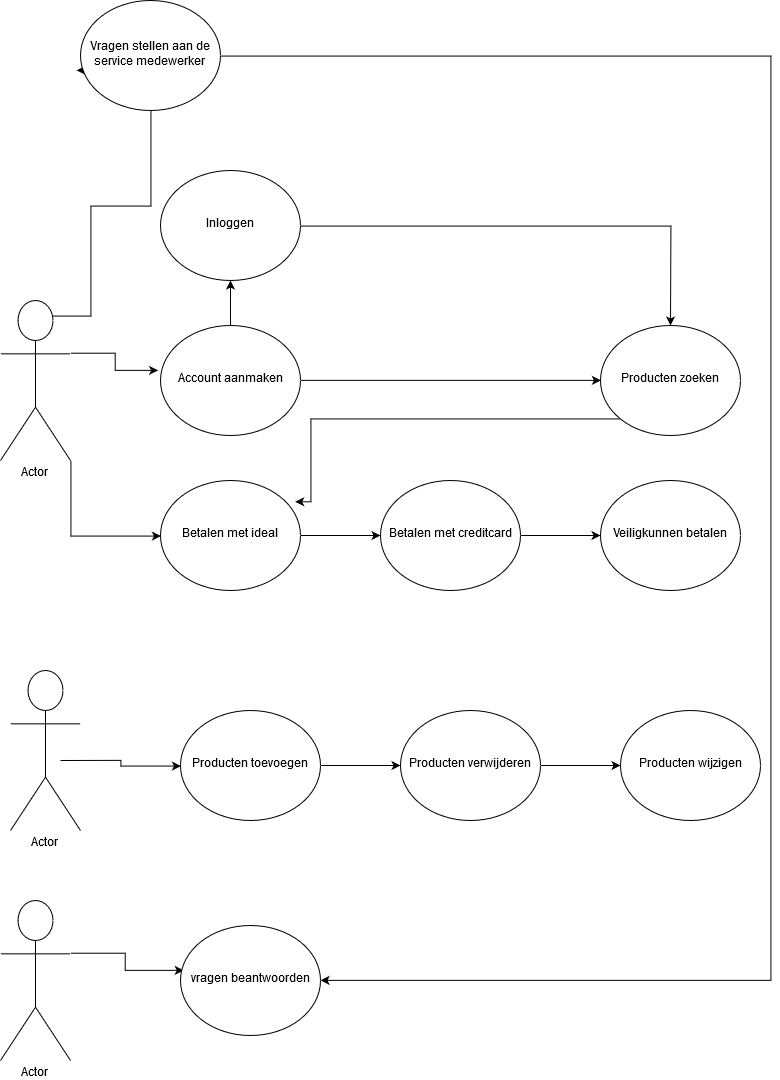

The diagram above was exported from draw.io. Its source (the exported page's mxGraphModel, read from the mxfile embedded in the PNG):
<mxGraphModel dx="1991" dy="1093" grid="1" gridSize="10" guides="1" tooltips="1" connect="1" arrows="1" fold="1" page="1" pageScale="1" pageWidth="827" pageHeight="1169" math="0" shadow="0">
  <root>
    <mxCell id="0" />
    <mxCell id="1" parent="0" />
    <mxCell id="VevbFFWT0194H3gJXdyt-31" style="edgeStyle=orthogonalEdgeStyle;rounded=0;orthogonalLoop=1;jettySize=auto;html=1;exitX=1;exitY=1;exitDx=0;exitDy=0;exitPerimeter=0;entryX=0;entryY=0.5;entryDx=0;entryDy=0;" edge="1" parent="1" source="VevbFFWT0194H3gJXdyt-7" target="VevbFFWT0194H3gJXdyt-26">
      <mxGeometry relative="1" as="geometry" />
    </mxCell>
    <mxCell id="VevbFFWT0194H3gJXdyt-32" style="edgeStyle=orthogonalEdgeStyle;rounded=0;orthogonalLoop=1;jettySize=auto;html=1;exitX=1;exitY=0.3333333333333333;exitDx=0;exitDy=0;exitPerimeter=0;entryX=-0.017;entryY=0.408;entryDx=0;entryDy=0;entryPerimeter=0;" edge="1" parent="1" source="VevbFFWT0194H3gJXdyt-7" target="VevbFFWT0194H3gJXdyt-19">
      <mxGeometry relative="1" as="geometry" />
    </mxCell>
    <mxCell id="VevbFFWT0194H3gJXdyt-38" style="edgeStyle=orthogonalEdgeStyle;rounded=0;orthogonalLoop=1;jettySize=auto;html=1;exitX=0.75;exitY=0.1;exitDx=0;exitDy=0;exitPerimeter=0;entryX=-0.028;entryY=0.629;entryDx=0;entryDy=0;entryPerimeter=0;" edge="1" parent="1" source="VevbFFWT0194H3gJXdyt-7" target="VevbFFWT0194H3gJXdyt-37">
      <mxGeometry relative="1" as="geometry">
        <Array as="points">
          <mxPoint x="120" y="346" />
          <mxPoint x="120" y="236" />
          <mxPoint x="180" y="236" />
          <mxPoint x="180" y="100" />
        </Array>
      </mxGeometry>
    </mxCell>
    <mxCell id="VevbFFWT0194H3gJXdyt-7" value="Actor" style="shape=umlActor;verticalLabelPosition=bottom;labelBackgroundColor=#ffffff;verticalAlign=top;html=1;outlineConnect=0;" vertex="1" parent="1">
      <mxGeometry x="30" y="330" width="70" height="160" as="geometry" />
    </mxCell>
    <mxCell id="VevbFFWT0194H3gJXdyt-18" value="" style="edgeStyle=orthogonalEdgeStyle;rounded=0;orthogonalLoop=1;jettySize=auto;html=1;entryX=0;entryY=0.5;entryDx=0;entryDy=0;" edge="1" parent="1" target="VevbFFWT0194H3gJXdyt-10">
      <mxGeometry relative="1" as="geometry">
        <mxPoint x="90" y="790" as="sourcePoint" />
        <mxPoint x="180" y="770" as="targetPoint" />
      </mxGeometry>
    </mxCell>
    <mxCell id="VevbFFWT0194H3gJXdyt-40" style="edgeStyle=orthogonalEdgeStyle;rounded=0;orthogonalLoop=1;jettySize=auto;html=1;exitX=1;exitY=0.3333333333333333;exitDx=0;exitDy=0;exitPerimeter=0;entryX=0.023;entryY=0.408;entryDx=0;entryDy=0;entryPerimeter=0;" edge="1" parent="1" source="VevbFFWT0194H3gJXdyt-8" target="VevbFFWT0194H3gJXdyt-36">
      <mxGeometry relative="1" as="geometry" />
    </mxCell>
    <mxCell id="VevbFFWT0194H3gJXdyt-8" value="Actor" style="shape=umlActor;verticalLabelPosition=bottom;labelBackgroundColor=#ffffff;verticalAlign=top;html=1;outlineConnect=0;" vertex="1" parent="1">
      <mxGeometry x="30" y="930" width="70" height="160" as="geometry" />
    </mxCell>
    <mxCell id="VevbFFWT0194H3gJXdyt-14" value="" style="edgeStyle=orthogonalEdgeStyle;rounded=0;orthogonalLoop=1;jettySize=auto;html=1;" edge="1" parent="1" source="VevbFFWT0194H3gJXdyt-10" target="VevbFFWT0194H3gJXdyt-13">
      <mxGeometry relative="1" as="geometry" />
    </mxCell>
    <mxCell id="VevbFFWT0194H3gJXdyt-10" value="Producten toevoegen" style="ellipse;whiteSpace=wrap;html=1;" vertex="1" parent="1">
      <mxGeometry x="210" y="740" width="140" height="110" as="geometry" />
    </mxCell>
    <mxCell id="VevbFFWT0194H3gJXdyt-16" value="" style="edgeStyle=orthogonalEdgeStyle;rounded=0;orthogonalLoop=1;jettySize=auto;html=1;" edge="1" parent="1" source="VevbFFWT0194H3gJXdyt-13" target="VevbFFWT0194H3gJXdyt-15">
      <mxGeometry relative="1" as="geometry" />
    </mxCell>
    <mxCell id="VevbFFWT0194H3gJXdyt-13" value="Producten verwijderen" style="ellipse;whiteSpace=wrap;html=1;" vertex="1" parent="1">
      <mxGeometry x="430" y="740" width="140" height="110" as="geometry" />
    </mxCell>
    <mxCell id="VevbFFWT0194H3gJXdyt-15" value="Producten wijzigen" style="ellipse;whiteSpace=wrap;html=1;" vertex="1" parent="1">
      <mxGeometry x="650" y="740" width="140" height="110" as="geometry" />
    </mxCell>
    <mxCell id="VevbFFWT0194H3gJXdyt-21" value="" style="edgeStyle=orthogonalEdgeStyle;rounded=0;orthogonalLoop=1;jettySize=auto;html=1;" edge="1" parent="1" source="VevbFFWT0194H3gJXdyt-19" target="VevbFFWT0194H3gJXdyt-20">
      <mxGeometry relative="1" as="geometry" />
    </mxCell>
    <mxCell id="VevbFFWT0194H3gJXdyt-25" value="" style="edgeStyle=orthogonalEdgeStyle;rounded=0;orthogonalLoop=1;jettySize=auto;html=1;entryX=0;entryY=0.5;entryDx=0;entryDy=0;" edge="1" parent="1" source="VevbFFWT0194H3gJXdyt-19" target="VevbFFWT0194H3gJXdyt-22">
      <mxGeometry relative="1" as="geometry">
        <mxPoint x="410" y="410" as="targetPoint" />
      </mxGeometry>
    </mxCell>
    <mxCell id="VevbFFWT0194H3gJXdyt-19" value="Account aanmaken" style="ellipse;whiteSpace=wrap;html=1;" vertex="1" parent="1">
      <mxGeometry x="190" y="355" width="140" height="110" as="geometry" />
    </mxCell>
    <mxCell id="VevbFFWT0194H3gJXdyt-23" value="" style="edgeStyle=orthogonalEdgeStyle;rounded=0;orthogonalLoop=1;jettySize=auto;html=1;" edge="1" parent="1" source="VevbFFWT0194H3gJXdyt-20" target="VevbFFWT0194H3gJXdyt-22">
      <mxGeometry relative="1" as="geometry" />
    </mxCell>
    <mxCell id="VevbFFWT0194H3gJXdyt-20" value="Inloggen" style="ellipse;whiteSpace=wrap;html=1;" vertex="1" parent="1">
      <mxGeometry x="190" y="200" width="140" height="110" as="geometry" />
    </mxCell>
    <mxCell id="VevbFFWT0194H3gJXdyt-33" style="edgeStyle=orthogonalEdgeStyle;rounded=0;orthogonalLoop=1;jettySize=auto;html=1;exitX=0;exitY=1;exitDx=0;exitDy=0;entryX=0.962;entryY=0.194;entryDx=0;entryDy=0;entryPerimeter=0;" edge="1" parent="1" source="VevbFFWT0194H3gJXdyt-22" target="VevbFFWT0194H3gJXdyt-26">
      <mxGeometry relative="1" as="geometry">
        <Array as="points">
          <mxPoint x="340" y="448" />
          <mxPoint x="340" y="531" />
        </Array>
      </mxGeometry>
    </mxCell>
    <mxCell id="VevbFFWT0194H3gJXdyt-22" value="Producten zoeken" style="ellipse;whiteSpace=wrap;html=1;" vertex="1" parent="1">
      <mxGeometry x="630" y="355" width="140" height="110" as="geometry" />
    </mxCell>
    <mxCell id="VevbFFWT0194H3gJXdyt-28" value="" style="edgeStyle=orthogonalEdgeStyle;rounded=0;orthogonalLoop=1;jettySize=auto;html=1;" edge="1" parent="1" source="VevbFFWT0194H3gJXdyt-26" target="VevbFFWT0194H3gJXdyt-27">
      <mxGeometry relative="1" as="geometry" />
    </mxCell>
    <mxCell id="VevbFFWT0194H3gJXdyt-26" value="Betalen met ideal" style="ellipse;whiteSpace=wrap;html=1;" vertex="1" parent="1">
      <mxGeometry x="190" y="510" width="140" height="110" as="geometry" />
    </mxCell>
    <mxCell id="VevbFFWT0194H3gJXdyt-30" value="" style="edgeStyle=orthogonalEdgeStyle;rounded=0;orthogonalLoop=1;jettySize=auto;html=1;" edge="1" parent="1" source="VevbFFWT0194H3gJXdyt-27" target="VevbFFWT0194H3gJXdyt-29">
      <mxGeometry relative="1" as="geometry" />
    </mxCell>
    <mxCell id="VevbFFWT0194H3gJXdyt-27" value="Betalen met creditcard" style="ellipse;whiteSpace=wrap;html=1;" vertex="1" parent="1">
      <mxGeometry x="410" y="510" width="140" height="110" as="geometry" />
    </mxCell>
    <mxCell id="VevbFFWT0194H3gJXdyt-29" value="Veiligkunnen betalen" style="ellipse;whiteSpace=wrap;html=1;" vertex="1" parent="1">
      <mxGeometry x="630" y="510" width="140" height="110" as="geometry" />
    </mxCell>
    <mxCell id="VevbFFWT0194H3gJXdyt-35" value="Actor" style="shape=umlActor;verticalLabelPosition=bottom;labelBackgroundColor=#ffffff;verticalAlign=top;html=1;outlineConnect=0;" vertex="1" parent="1">
      <mxGeometry x="40" y="700" width="70" height="160" as="geometry" />
    </mxCell>
    <mxCell id="VevbFFWT0194H3gJXdyt-36" value="vragen beantwoorden" style="ellipse;whiteSpace=wrap;html=1;" vertex="1" parent="1">
      <mxGeometry x="210" y="955" width="140" height="110" as="geometry" />
    </mxCell>
    <mxCell id="VevbFFWT0194H3gJXdyt-39" style="edgeStyle=orthogonalEdgeStyle;rounded=0;orthogonalLoop=1;jettySize=auto;html=1;exitX=1;exitY=0.5;exitDx=0;exitDy=0;" edge="1" parent="1" source="VevbFFWT0194H3gJXdyt-37" target="VevbFFWT0194H3gJXdyt-36">
      <mxGeometry relative="1" as="geometry">
        <Array as="points">
          <mxPoint x="800" y="86" />
          <mxPoint x="800" y="1010" />
        </Array>
      </mxGeometry>
    </mxCell>
    <mxCell id="VevbFFWT0194H3gJXdyt-37" value="Vragen stellen aan de service medewerker" style="ellipse;whiteSpace=wrap;html=1;" vertex="1" parent="1">
      <mxGeometry x="110" y="30" width="140" height="110" as="geometry" />
    </mxCell>
  </root>
</mxGraphModel>